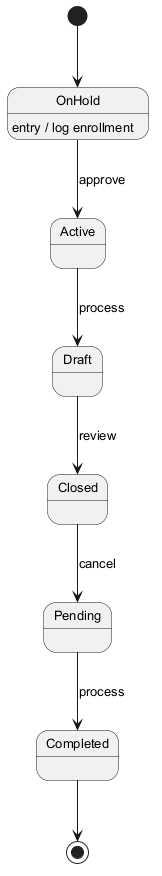

The diagram above was rendered by PlantUML. Its source (embedded in the PNG):
@startuml
skinparam defaultFontSize 13
[*] --> OnHold
OnHold --> Active : approve
OnHold : entry / log enrollment
Active --> Draft : process
Draft --> Closed : review
Closed --> Pending : cancel
Pending --> Completed : process
Completed --> [*]
@enduml